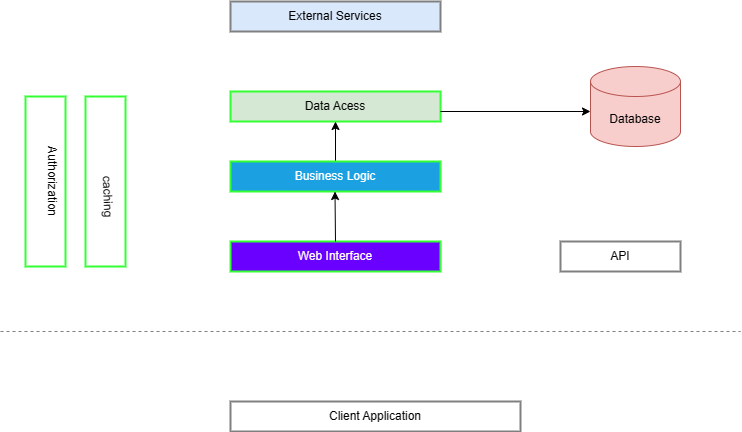

The diagram above was exported from draw.io. Its source (the exported page's mxGraphModel, read from the mxfile embedded in the PNG):
<mxGraphModel dx="1042" dy="569" grid="1" gridSize="10" guides="1" tooltips="1" connect="1" arrows="1" fold="1" page="1" pageScale="1" pageWidth="850" pageHeight="1100" math="0" shadow="0">
  <root>
    <mxCell id="0" />
    <mxCell id="1" parent="0" />
    <mxCell id="nQMtoLsegcJKo9q_3Xl5-1" value="External Services" style="rounded=0;whiteSpace=wrap;html=1;fillColor=#dae8fc;strokeColor=#808080;strokeWidth=2;" vertex="1" parent="1">
      <mxGeometry x="250" y="50" width="210" height="30" as="geometry" />
    </mxCell>
    <mxCell id="nQMtoLsegcJKo9q_3Xl5-2" value="Data Acess" style="rounded=0;whiteSpace=wrap;html=1;fillColor=#d5e8d4;strokeColor=#33FF33;strokeWidth=2;" vertex="1" parent="1">
      <mxGeometry x="250" y="140" width="210" height="30" as="geometry" />
    </mxCell>
    <mxCell id="nQMtoLsegcJKo9q_3Xl5-3" value="Database" style="shape=cylinder3;whiteSpace=wrap;html=1;boundedLbl=1;backgroundOutline=1;size=15;fillColor=#f8cecc;strokeColor=#b85450;" vertex="1" parent="1">
      <mxGeometry x="610" y="115" width="90" height="80" as="geometry" />
    </mxCell>
    <mxCell id="nQMtoLsegcJKo9q_3Xl5-4" value="" style="endArrow=classic;html=1;rounded=0;" edge="1" parent="1">
      <mxGeometry width="50" height="50" relative="1" as="geometry">
        <mxPoint x="460" y="160" as="sourcePoint" />
        <mxPoint x="610" y="160" as="targetPoint" />
      </mxGeometry>
    </mxCell>
    <mxCell id="nQMtoLsegcJKo9q_3Xl5-8" value="" style="edgeStyle=orthogonalEdgeStyle;rounded=0;orthogonalLoop=1;jettySize=auto;html=1;" edge="1" parent="1" source="nQMtoLsegcJKo9q_3Xl5-5" target="nQMtoLsegcJKo9q_3Xl5-2">
      <mxGeometry relative="1" as="geometry" />
    </mxCell>
    <mxCell id="nQMtoLsegcJKo9q_3Xl5-5" value="Business Logic" style="rounded=0;whiteSpace=wrap;html=1;fillColor=#1ba1e2;strokeColor=#33FF33;fontColor=#ffffff;strokeWidth=2;" vertex="1" parent="1">
      <mxGeometry x="250" y="210" width="210" height="30" as="geometry" />
    </mxCell>
    <mxCell id="nQMtoLsegcJKo9q_3Xl5-6" value="Web Interface" style="rounded=0;whiteSpace=wrap;html=1;fillColor=#6a00ff;strokeColor=#33FF33;fontColor=#ffffff;strokeWidth=2;" vertex="1" parent="1">
      <mxGeometry x="250" y="290" width="210" height="30" as="geometry" />
    </mxCell>
    <mxCell id="nQMtoLsegcJKo9q_3Xl5-7" value="" style="endArrow=classic;html=1;rounded=0;exitX=0.5;exitY=0;exitDx=0;exitDy=0;" edge="1" parent="1" source="nQMtoLsegcJKo9q_3Xl5-6">
      <mxGeometry width="50" height="50" relative="1" as="geometry">
        <mxPoint x="354.5" y="300" as="sourcePoint" />
        <mxPoint x="354.5" y="240" as="targetPoint" />
      </mxGeometry>
    </mxCell>
    <mxCell id="nQMtoLsegcJKo9q_3Xl5-9" value="API" style="rounded=0;whiteSpace=wrap;html=1;strokeColor=#808080;strokeWidth=2;" vertex="1" parent="1">
      <mxGeometry x="580" y="290" width="120" height="30" as="geometry" />
    </mxCell>
    <mxCell id="nQMtoLsegcJKo9q_3Xl5-10" value="Authorization&lt;div&gt;&lt;br/&gt;&lt;/div&gt;" style="rounded=0;whiteSpace=wrap;html=1;rotation=90;strokeWidth=2;strokeColor=#33FF33;" vertex="1" parent="1">
      <mxGeometry x="-20" y="210" width="170" height="40" as="geometry" />
    </mxCell>
    <mxCell id="nQMtoLsegcJKo9q_3Xl5-12" value="" style="rounded=0;whiteSpace=wrap;html=1;rotation=90;strokeWidth=2;strokeColor=#33FF33;" vertex="1" parent="1">
      <mxGeometry x="40" y="210" width="170" height="40" as="geometry" />
    </mxCell>
    <mxCell id="nQMtoLsegcJKo9q_3Xl5-13" value="&lt;font style=&quot;font-size: 12px;&quot;&gt;caching&lt;/font&gt;" style="text;html=1;align=center;verticalAlign=middle;whiteSpace=wrap;rounded=0;rotation=88;" vertex="1" parent="1">
      <mxGeometry x="82.5" y="232.5" width="90" height="25" as="geometry" />
    </mxCell>
    <mxCell id="nQMtoLsegcJKo9q_3Xl5-14" value="Client Application" style="rounded=0;whiteSpace=wrap;html=1;strokeColor=#808080;strokeWidth=2;" vertex="1" parent="1">
      <mxGeometry x="250" y="450" width="290" height="30" as="geometry" />
    </mxCell>
    <mxCell id="nQMtoLsegcJKo9q_3Xl5-15" value="" style="endArrow=none;html=1;rounded=0;dashed=1;strokeColor=#808080;" edge="1" parent="1">
      <mxGeometry width="50" height="50" relative="1" as="geometry">
        <mxPoint x="20" y="380" as="sourcePoint" />
        <mxPoint x="760" y="380" as="targetPoint" />
      </mxGeometry>
    </mxCell>
  </root>
</mxGraphModel>